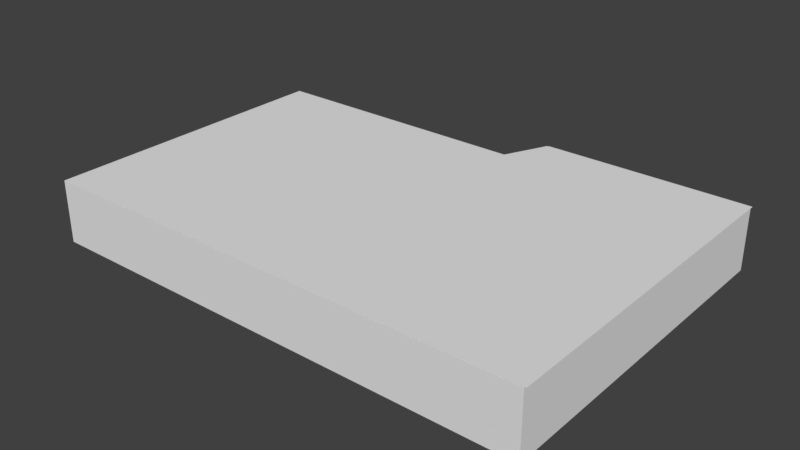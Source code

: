 # Source: newOffice.blend  (saved by Blender 2.77.0; exported with 4.5.12 LTS)
import bpy
from mathutils import Matrix  # noqa: F401  (used for matrix-valued properties, if any)

bpy.ops.wm.read_factory_settings(use_empty=True)
scene = bpy.context.scene
scene.name = 'Scene'

# ---- collections
col_collection_1 = bpy.data.collections.new('Collection 1'); scene.collection.children.link(col_collection_1)
col_collection_3 = bpy.data.collections.new('Collection 3'); scene.collection.children.link(col_collection_3)
col_collection_4 = bpy.data.collections.new('Collection 4'); scene.collection.children.link(col_collection_4)

# ---- world
world_world = bpy.data.worlds.new('World'); scene.world = world_world
world_world.color = (0.05088, 0.05088, 0.05088)
world_world.use_sun_shadow = False
world_world.sun_shadow_jitter_overblur = 0.0
world_world.cycles.sampling_method = 'MANUAL'

# ---- meshes
me_plane_001 = bpy.data.meshes.new('Plane.001')
me_plane_001.from_pydata([(-5.22, 1.593, -0.75), (-5.05, 1.593, -0.75), (-5.22, 1.754, -0.75), (-5.05, 1.754, -0.75), (-5.22, -4.141, -0.75), (-5.05, -4.141, -0.75), (-5.22, -4.288, -0.75), (-5.05, -4.288, -0.75), (4.605, -4.141, -0.75), (4.605, -4.288, -0.75), (4.756, -4.141, -0.75), (4.756, -4.288, -0.75), (4.605, 2.461, -0.75), (4.756, 2.461, -0.75), (4.605, 2.622, -0.75), (4.756, 2.622, -0.75), (0.2043, 1.593, -0.75), (0.2043, 1.754, -0.75), (0.701, 2.461, -0.75), (0.701, 2.622, -0.75), (0.3097, 1.593, -0.75), (0.3894, 1.754, -0.75), (0.5276, 2.461, -0.75), (0.5979, 2.622, -0.75), (-5.22, 1.754, 0.5), (-5.22, 1.593, 0.5), (-5.05, 1.593, 0.5), (-5.05, 1.754, 0.5), (-5.22, -4.141, 0.5), (-5.05, -4.141, 0.5), (-5.22, -4.288, 0.5), (-5.05, -4.288, 0.5), (4.605, -4.288, 0.5), (4.605, -4.141, 0.5), (4.756, -4.288, 0.5), (4.756, -4.141, 0.5), (4.756, 2.461, 0.5), (4.605, 2.461, 0.5), (4.756, 2.622, 0.5), (4.605, 2.622, 0.5), (0.2043, 1.593, 0.5), (0.2043, 1.754, 0.5), (0.701, 2.622, 0.5), (0.701, 2.461, 0.5), (0.3097, 1.593, 0.5), (0.3894, 1.754, 0.5), (0.5979, 2.622, 0.5), (0.5276, 2.461, 0.5)], [], [(0, 2, 3, 1), (1, 5, 4, 0), (5, 7, 6, 4), (5, 8, 9, 7), (8, 10, 11, 9), (8, 12, 13, 10), (12, 14, 15, 13), (3, 17, 16, 1), (12, 18, 19, 14), (17, 21, 20, 16), (18, 22, 23, 19), (18, 21, 17, 22), (25, 26, 27, 24), (26, 25, 28, 29), (29, 28, 30, 31), (29, 31, 32, 33), (33, 32, 34, 35), (33, 35, 36, 37), (37, 36, 38, 39), (27, 26, 40, 41), (37, 39, 42, 43), (41, 40, 44, 45), (43, 42, 46, 47), (43, 47, 41, 45), (6, 7, 31, 30), (2, 0, 25, 24), (16, 20, 44, 40), (4, 6, 30, 28), (17, 3, 27, 41), (23, 22, 47, 46), (1, 16, 40, 26), (10, 13, 36, 35), (3, 2, 24, 27), (12, 8, 33, 37), (19, 23, 46, 42), (7, 9, 32, 31), (18, 12, 37, 43), (15, 14, 39, 38), (21, 18, 43, 45), (8, 5, 29, 33), (14, 19, 42, 39), (0, 4, 28, 25), (13, 15, 38, 36), (22, 17, 41, 47), (11, 10, 35, 34), (20, 21, 45, 44), (5, 1, 26, 29), (9, 11, 34, 32)])
me_plane_001.use_remesh_preserve_volume = False
me_plane_001.use_remesh_preserve_attributes = False
me_plane_001.use_mirror_vertex_groups = False
me_plane_001.update()
me_tableright_000 = bpy.data.meshes.new('TableRight.000')
me_tableright_000.from_pydata([(-0.08569, 0.7159, -0.2863), (0.08569, 0.7159, -0.2863), (-0.08569, 1.547, -0.2863), (0.08569, 1.547, -0.2863), (-0.08569, 1.547, -0.2547), (-0.08569, 0.7159, -0.2547), (0.08569, 0.7159, -0.2547), (0.08569, 1.547, -0.2547), (-0.08569, 0.2751, -0.04877), (0.08569, 0.2751, -0.04877), (-0.08569, 0.2751, -0.0172), (0.08569, 0.2751, -0.0172), (-0.08569, -2.117, -0.04877), (0.08569, -2.134, -0.04877), (-0.08569, -2.117, -0.0172), (0.08569, -2.134, -0.0172)], [], [(0, 2, 3, 1), (5, 6, 7, 4), (3, 2, 4, 7), (5, 0, 8, 10), (1, 3, 7, 6), (2, 0, 5, 4), (10, 8, 12, 14), (6, 5, 10, 11), (0, 1, 9, 8), (1, 6, 11, 9), (11, 10, 14, 15), (9, 11, 15, 13), (8, 9, 13, 12), (13, 15, 14, 12)])
me_tableright_000.use_remesh_preserve_volume = False
me_tableright_000.use_remesh_preserve_attributes = False
me_tableright_000.use_mirror_vertex_groups = False
me_tableright_000.update()
me_plane_007 = bpy.data.meshes.new('Plane.007')
me_plane_007.from_pydata([(-0.1002, -2.118, -0.2859), (-0.1002, -2.118, -0.04328), (-0.1002, -1.269, -0.2859), (-0.1002, -1.269, -0.04328), (0.1009, -2.118, -0.2859), (0.1009, -2.118, -0.04328), (0.1009, -1.269, -0.2859), (0.1009, -1.269, -0.04328)], [], [(1, 3, 2, 0), (3, 7, 6, 2), (7, 5, 4, 6), (5, 1, 0, 4), (0, 2, 6, 4), (5, 7, 3, 1)])
me_plane_007.use_remesh_preserve_volume = False
me_plane_007.use_remesh_preserve_attributes = False
me_plane_007.use_mirror_vertex_groups = False
me_plane_007.update()
me_plane_000 = bpy.data.meshes.new('Plane.000')
me_plane_000.from_pydata([(-0.3043, -0.8075, -0.75), (0.1054, -0.8075, -0.75), (-0.3043, 1.731, -0.75), (0.1054, 1.731, -0.75), (-0.3043, 1.731, -0.3298), (-0.3043, -0.8075, -0.3298), (0.1054, -0.8075, -0.3298), (0.1054, 1.731, -0.3298)], [], [(0, 2, 3, 1), (5, 6, 7, 4), (3, 2, 4, 7), (0, 1, 6, 5), (1, 3, 7, 6), (2, 0, 5, 4)])
me_plane_000.use_remesh_preserve_volume = False
me_plane_000.use_remesh_preserve_attributes = False
me_plane_000.use_mirror_vertex_groups = False
me_plane_000.update()
me_plane_003 = bpy.data.meshes.new('Plane.003')
me_plane_003.from_pydata([(-0.08162, -2.225, -0.75), (0.08162, -2.225, -0.75), (-0.08162, 2.225, -0.75), (0.08162, 2.225, -0.75), (-0.08162, 2.225, 0.5), (-0.08162, -2.225, 0.5), (0.08162, -2.225, 0.5), (0.08162, 2.225, 0.5)], [], [(0, 2, 3, 1), (5, 6, 7, 4), (3, 2, 4, 7), (0, 1, 6, 5), (1, 3, 7, 6), (2, 0, 5, 4)])
me_plane_003.use_remesh_preserve_volume = False
me_plane_003.use_remesh_preserve_attributes = False
me_plane_003.use_mirror_vertex_groups = False
me_plane_003.update()
me_plane_002 = bpy.data.meshes.new('Plane.002')
me_plane_002.from_pydata([(-0.08162, -2.053, -0.75), (0.08162, -2.053, -0.75), (-0.08162, 2.053, -0.75), (0.08162, 2.053, -0.75), (-0.08162, 2.053, 0.5), (-0.08162, -2.053, 0.5), (0.08162, -2.053, 0.5), (0.08162, 2.053, 0.5)], [], [(0, 2, 3, 1), (5, 6, 7, 4), (3, 2, 4, 7), (0, 1, 6, 5), (1, 3, 7, 6), (2, 0, 5, 4)])
me_plane_002.use_remesh_preserve_volume = False
me_plane_002.use_remesh_preserve_attributes = False
me_plane_002.use_mirror_vertex_groups = False
me_plane_002.update()
me_cube = bpy.data.meshes.new('Cube')
me_cube.from_pydata([(0.3887, -0.2569, 0.04436), (0.3887, -0.2569, 0.07082), (0.3887, 0.2569, 0.04436), (0.3887, 0.2569, 0.07082), (0.4435, -0.2569, 0.04436), (0.4435, -0.2569, 0.07082), (0.4435, 0.2569, 0.04436), (0.4435, 0.2569, 0.07082), (0.3887, -0.3129, 0.04436), (0.3887, -0.3129, 0.07082), (0.3887, 0.3129, 0.07082), (0.3887, 0.3129, 0.04436), (0.4435, 0.3129, 0.07082), (0.4435, 0.3129, 0.04436), (0.4435, -0.3129, 0.07082), (0.4435, -0.3129, 0.04436), (-0.4435, -0.2569, 0.04436), (-0.4435, -0.2569, 0.07082), (-0.4435, 0.2569, 0.04436), (-0.4435, 0.2569, 0.07082), (-0.3887, -0.2569, 0.04436), (-0.3887, -0.2569, 0.07082), (-0.3887, 0.2569, 0.04436), (-0.3887, 0.2569, 0.07082), (-0.4435, -0.3129, 0.04436), (-0.4435, -0.3129, 0.07082), (-0.4435, 0.3129, 0.07082), (-0.4435, 0.3129, 0.04436), (-0.3887, 0.3129, 0.07082), (-0.3887, 0.3129, 0.04436), (-0.3887, -0.3129, 0.07082), (-0.3887, -0.3129, 0.04436), (0.4435, 0.2569, -0.1152), (0.3887, 0.2569, -0.1152), (0.3887, -0.2569, -0.1152), (0.4435, -0.2569, -0.1152), (0.4435, 0.3129, -0.1152), (0.3887, 0.3129, -0.1152), (0.3887, -0.3129, -0.1152), (0.4435, -0.3129, -0.1152), (-0.3887, 0.2569, -0.1152), (-0.4435, 0.2569, -0.1152), (-0.4435, -0.2569, -0.1152), (-0.3887, -0.2569, -0.1152), (-0.3887, 0.3129, -0.1152), (-0.4435, 0.3129, -0.1152), (-0.4435, -0.3129, -0.1152), (-0.3887, -0.3129, -0.1152)], [], [(1, 3, 2, 0), (4, 5, 14, 15), (7, 5, 4, 6), (5, 1, 9, 14), (0, 2, 6, 4), (5, 7, 3, 1), (10, 12, 13, 11), (14, 9, 8, 15), (20, 31, 47, 43), (3, 7, 12, 10), (2, 3, 10, 11), (8, 0, 34, 38), (1, 0, 8, 9), (7, 6, 13, 12), (17, 19, 18, 16), (28, 23, 3, 10), (23, 21, 20, 22), (21, 17, 25, 30), (16, 18, 22, 20), (21, 23, 19, 17), (26, 28, 29, 27), (30, 25, 24, 31), (22, 18, 41, 40), (19, 23, 28, 26), (18, 19, 26, 27), (15, 8, 38, 39), (17, 16, 24, 25), (23, 22, 2, 3), (21, 30, 9, 1), (20, 21, 1, 0), (30, 31, 8, 9), (29, 28, 10, 11), (22, 29, 11, 2), (31, 20, 0, 8), (32, 33, 37, 36), (34, 35, 39, 38), (40, 41, 45, 44), (42, 43, 47, 46), (6, 2, 33, 32), (18, 27, 45, 41), (27, 29, 44, 45), (4, 15, 39, 35), (29, 22, 40, 44), (2, 11, 37, 33), (11, 13, 36, 37), (13, 6, 32, 36), (16, 20, 43, 42), (31, 24, 46, 47), (24, 16, 42, 46), (0, 4, 35, 34)])
me_cube.use_remesh_preserve_volume = False
me_cube.use_remesh_preserve_attributes = False
me_cube.use_mirror_vertex_groups = False
me_cube.use_paint_bone_selection = False
me_cube.use_paint_mask_vertex = True
me_cube.update()
me_cube_002 = bpy.data.meshes.new('Cube.002')
me_cube_002.from_pydata([(-0.7121, -0.4587, -0.1319), (-0.7121, -0.4587, 0.1319), (-0.7121, 0.4587, -0.1319), (-0.7121, 0.4587, 0.1319), (0.7121, -0.4587, -0.1319), (0.7121, -0.4587, 0.1319), (0.7121, 0.4587, -0.1319), (0.7121, 0.4587, 0.1319)], [], [(1, 3, 2, 0), (3, 7, 6, 2), (7, 5, 4, 6), (5, 1, 0, 4), (0, 2, 6, 4), (5, 7, 3, 1)])
me_cube_002.use_remesh_preserve_volume = False
me_cube_002.use_remesh_preserve_attributes = False
me_cube_002.use_mirror_vertex_groups = False
me_cube_002.update()
me_plane_005 = bpy.data.meshes.new('Plane.005')
me_plane_005.from_pydata([(-1.0, -5.03, 0.0), (4.445, -5.03, 0.0), (-1.0, 1.0, 0.0), (4.445, 1.0, 0.0), (8.959, -5.03, 0.0), (8.959, 1.0, 0.0), (4.818, 1.887, 0.0), (8.959, 1.887, 0.0)], [], [(0, 2, 3, 1), (3, 5, 4, 1), (3, 6, 7, 5)])
_ca = me_plane_005.color_attributes.new('Col', 'BYTE_COLOR', 'CORNER')
_ca.data.foreach_set('color', [1.0, 1.0, 1.0, 1.0, 1.0, 1.0, 1.0, 1.0, 1.0, 1.0, 1.0, 1.0, 1.0, 1.0, 1.0, 1.0, 1.0, 1.0, 1.0, 1.0, 1.0, 1.0, 1.0, 1.0, 1.0, 1.0, 1.0, 1.0, 1.0, 1.0, 1.0, 1.0, 1.0, 1.0, 1.0, 1.0, 1.0, 1.0, 1.0, 1.0, 1.0, 1.0, 1.0, 1.0, 1.0, 1.0, 1.0, 1.0])
me_plane_005.use_remesh_preserve_volume = False
me_plane_005.use_remesh_preserve_attributes = False
me_plane_005.use_mirror_vertex_groups = False
me_plane_005.update()
me_plane_004 = bpy.data.meshes.new('Plane.004')
me_plane_004.from_pydata([(-5.823, -3.99, 0.0), (-0.3777, -3.99, 0.0), (-5.823, 2.04, 0.0), (-0.3777, 2.04, 0.0), (4.136, -3.99, 0.0), (4.136, 2.04, 0.0), (-0.004981, 2.926, 0.0), (4.136, 2.926, 0.0)], [], [(0, 1, 3, 2), (3, 1, 4, 5), (3, 5, 7, 6)])
_uv = me_plane_004.uv_layers.new(name='UVMap')
_uv.uv.foreach_set('vector', [8.332e-05, 8.337e-05, 0.5468, 8.337e-05, 0.5468, 0.6055, 8.342e-05, 0.6055, 0.5468, 0.6055, 0.5468, 8.337e-05, 0.9999, 8.332e-05, 0.9999, 0.6055, 0.5468, 0.6055, 0.9999, 0.6055, 0.9999, 0.6945, 0.5842, 0.6945])
_ca = me_plane_004.color_attributes.new('Col', 'BYTE_COLOR', 'CORNER')
_ca.data.foreach_set('color', [1.0, 1.0, 1.0, 1.0, 1.0, 1.0, 1.0, 1.0, 1.0, 1.0, 1.0, 1.0, 1.0, 1.0, 1.0, 1.0, 1.0, 1.0, 1.0, 1.0, 1.0, 1.0, 1.0, 1.0, 1.0, 1.0, 1.0, 1.0, 1.0, 1.0, 1.0, 1.0, 1.0, 1.0, 1.0, 1.0, 1.0, 1.0, 1.0, 1.0, 1.0, 1.0, 1.0, 1.0, 1.0, 1.0, 1.0, 1.0])
me_plane_004.use_remesh_preserve_volume = False
me_plane_004.use_remesh_preserve_attributes = False
me_plane_004.use_mirror_vertex_groups = False
me_plane_004.update()

# ---- objects
ob_walls = bpy.data.objects.new('Walls', me_plane_001)
ob_tableright = bpy.data.objects.new('TableRight', me_tableright_000)
ob_support = bpy.data.objects.new('Support', me_plane_007)
ob_tableleft = bpy.data.objects.new('TableLeft', me_plane_000)
ob_diagonalwallright = bpy.data.objects.new('DiagonalWallRight', me_plane_003)
ob_diagonalwallleft = bpy.data.objects.new('DiagonalWallLeft', me_plane_002)
ob_gametable = bpy.data.objects.new('GameTable', me_cube)
ob_glas = bpy.data.objects.new('Glas', me_cube_002)
ob_ceiling = bpy.data.objects.new('Ceiling', me_plane_005)
ob_floor = bpy.data.objects.new('Floor', me_plane_004)

# ---- transforms, parenting, visibility, modifiers, constraints
ob_walls.location = (0.2293, 0.8279, 0.75)
ob_walls.lineart.crease_threshold = 0.0
ob_tableright.location = (1.039, -0.5818, 0.2863)
ob_tableright.rotation_euler = (0.0, -0.0, 0.6162)
ob_tableright.lineart.crease_threshold = 0.0
ob_support.parent = ob_tableright
ob_support.matrix_parent_inverse = Matrix(((0.8161, 0.5779, 0.0, -0.5118), (-0.5779, 0.8161, 0.0, 1.075), (0.0, -1.49e-08, 1.0, -0.2863), (0.0, 0.0, 0.0, 1.0)))
ob_support.location = (1.039, -0.5818, 0.2863)
ob_support.rotation_euler = (-4.71e-09, 6.241e-09, 0.6162)
ob_support.lineart.crease_threshold = 0.0
ob_tableleft.location = (-3.022, -0.05809, 0.75)
ob_tableleft.rotation_euler = (0.0, -0.0, -0.4334)
ob_tableleft.lineart.crease_threshold = 0.0
ob_diagonalwallright.location = (1.587, -0.6865, 0.75)
ob_diagonalwallright.rotation_euler = (0.0, -0.0, 0.6101)
ob_diagonalwallright.lineart.crease_threshold = 0.0
ob_diagonalwallleft.location = (-3.577, -0.05809, 0.75)
ob_diagonalwallleft.rotation_euler = (0.0, -0.0, -0.4334)
ob_diagonalwallleft.lineart.crease_threshold = 0.0
ob_gametable.location = (-1.15, -1.476, 0.1121)
ob_gametable.lineart.crease_threshold = 0.0
_vg = ob_gametable.vertex_groups.new(name='Group')
ob_glas.parent = ob_gametable
ob_glas.matrix_parent_inverse = Matrix(((1.0, 0.0, 0.0, 1.15), (8.797e-08, 1.0, 0.0, 1.476), (-6.679e-09, 0.0, 1.0, -0.1121), (0.0, 0.0, 0.0, 1.0)))
ob_glas.location = (-1.159, -1.466, 0.1707)
ob_glas.scale = (0.6025, 0.6025, 0.04212)
ob_glas.lineart.crease_threshold = 0.0
ob_ceiling.location = (-3.947, 1.575, 1.254)
ob_ceiling.lineart.crease_threshold = 0.0
ob_floor.location = (0.8353, 0.5352, 0.0)
ob_floor.lineart.crease_threshold = 0.0

# ---- collection membership
col_collection_1.objects.link(ob_walls)
col_collection_3.objects.link(ob_tableright)
col_collection_3.objects.link(ob_support)
col_collection_3.objects.link(ob_tableleft)
col_collection_3.objects.link(ob_diagonalwallright)
col_collection_3.objects.link(ob_diagonalwallleft)
col_collection_4.objects.link(ob_gametable)
col_collection_4.objects.link(ob_glas)
col_collection_4.objects.link(ob_ceiling)
col_collection_4.objects.link(ob_floor)

# ---- scene / render settings (as saved in the file)
scene.frame_start = 1; scene.frame_end = 250; scene.frame_set(1)
scene.render.engine = 'BLENDER_EEVEE_NEXT'
scene.render.resolution_percentage = 50
scene.render.dither_intensity = 0.0
scene.cycles.use_denoising = False
scene.cycles.samples = 128
scene.cycles.sampling_pattern = 'TABULATED_SOBOL'
scene.cycles.light_sampling_threshold = 0.0
scene.cycles.use_adaptive_sampling = False
scene.cycles.use_light_tree = False
scene.cycles.blur_glossy = 0.0
scene.cycles.sample_clamp_indirect = 0.0
scene.view_settings.view_transform = 'Standard'
bpy.context.view_layer.update()

# ---- added for rendering (the .blend has no active camera and no usable light): camera, sun
cam_auto = bpy.data.cameras.new('AutoCamera')
cam_auto.lens = 50.0
cam_auto.sensor_width = 36.0
cam_auto.clip_end = 1000.0
ob_auto_camera = bpy.data.objects.new('AutoCamera', cam_auto)
scene.collection.objects.link(ob_auto_camera)
ob_auto_camera.location = (11.3246, -13.5764, 9.67681)
ob_auto_camera.rotation_euler = (1.09748, -7.21219e-08, 0.694738)
scene.camera = ob_auto_camera
light_auto_sun = bpy.data.lights.new('AutoSun', 'SUN')
light_auto_sun.energy = 3.0
light_auto_sun.angle = 0.0523599
ob_auto_sun = bpy.data.objects.new('AutoSun', light_auto_sun)
scene.collection.objects.link(ob_auto_sun)
ob_auto_sun.rotation_euler = (0.872665, 0.174533, 0.523599)
bpy.context.view_layer.update()
